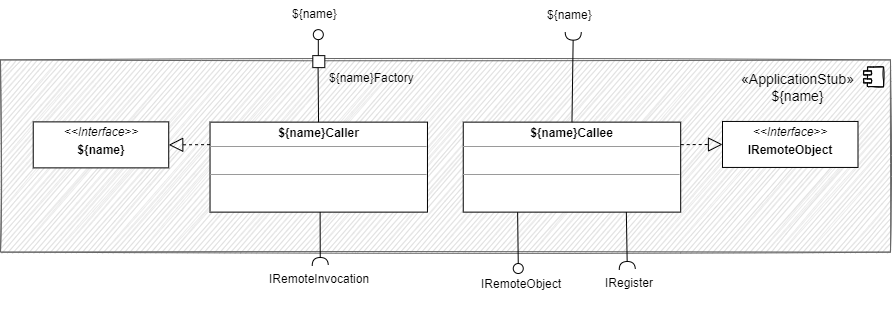

The diagram above was exported from draw.io. Its source (the exported page's mxGraphModel, read from the mxfile embedded in the PNG):
<mxGraphModel dx="4211" dy="912" grid="1" gridSize="10" guides="1" tooltips="1" connect="1" arrows="1" fold="1" page="1" pageScale="1" pageWidth="827" pageHeight="1169" math="0" shadow="0">
  <root>
    <mxCell id="0" />
    <mxCell id="1" parent="0" />
    <mxCell id="2" value="" style="html=1;dropTarget=0;sketch=1;fillColor=#D6D6D6;strokeColor=#666666;fontColor=#333333;" vertex="1" parent="1">
      <mxGeometry x="-820" y="1771.39" width="890" height="192.24" as="geometry" />
    </mxCell>
    <mxCell id="3" value="" style="shape=module;jettyWidth=8;jettyHeight=4;sketch=1;" vertex="1" parent="2">
      <mxGeometry x="1" width="20" height="20" relative="1" as="geometry">
        <mxPoint x="-27" y="7" as="offset" />
      </mxGeometry>
    </mxCell>
    <mxCell id="4" value="&lt;p style=&quot;margin:0px;margin-top:4px;text-align:center;&quot;&gt;&lt;i&gt;&amp;lt;&amp;lt;Interface&lt;/i&gt;&lt;i style=&quot;background-color: initial;&quot;&gt;&amp;gt;&amp;gt;&lt;/i&gt;&lt;/p&gt;&lt;p style=&quot;margin:0px;margin-top:4px;text-align:center;&quot;&gt;&lt;b&gt;${name}&lt;/b&gt;&lt;/p&gt;&lt;p style=&quot;margin: 0px 0px 0px 4px;&quot;&gt;&lt;br&gt;&lt;/p&gt;" style="verticalAlign=top;align=left;overflow=fill;fontSize=12;fontFamily=Helvetica;html=1;" vertex="1" parent="1">
      <mxGeometry x="-787.27" y="1833.38" width="135.5" height="46" as="geometry" />
    </mxCell>
    <mxCell id="5" value="" style="endArrow=block;dashed=1;endFill=0;endSize=12;html=1;rounded=0;sketch=0;exitX=0;exitY=0.25;exitDx=0;exitDy=0;entryX=1;entryY=0.5;entryDx=0;entryDy=0;" edge="1" source="13" target="4" parent="1">
      <mxGeometry width="160" relative="1" as="geometry">
        <mxPoint x="-610.4724999999999" y="1849.409" as="sourcePoint" />
        <mxPoint x="-1158.27" y="2042.38" as="targetPoint" />
      </mxGeometry>
    </mxCell>
    <mxCell id="6" value="" style="rounded=0;orthogonalLoop=1;jettySize=auto;html=1;endArrow=none;endFill=0;sketch=0;sourcePerimeterSpacing=0;targetPerimeterSpacing=0;exitX=0.5;exitY=0;exitDx=0;exitDy=0;" edge="1" target="7" parent="1">
      <mxGeometry relative="1" as="geometry">
        <mxPoint x="-502.1899999999996" y="1768.5100000000002" as="sourcePoint" />
      </mxGeometry>
    </mxCell>
    <mxCell id="7" value="" style="ellipse;whiteSpace=wrap;html=1;align=center;aspect=fixed;resizable=0;points=[];outlineConnect=0;sketch=0;" vertex="1" parent="1">
      <mxGeometry x="-507.19000000000005" y="1741.13" width="10" height="10" as="geometry" />
    </mxCell>
    <mxCell id="8" value="&lt;div style=&quot;text-align: center;&quot;&gt;${name}&lt;/div&gt;" style="text;whiteSpace=wrap;html=1;" vertex="1" parent="1">
      <mxGeometry x="-530" y="1712" width="70" height="41.13" as="geometry" />
    </mxCell>
    <mxCell id="9" value="&lt;font style=&quot;font-size: 14px;&quot;&gt;&lt;span style=&quot;&quot;&gt;«ApplicationStub»&lt;/span&gt;&lt;br style=&quot;&quot;&gt;${name}&lt;br&gt;&lt;/font&gt;" style="text;html=1;strokeColor=none;fillColor=none;align=center;verticalAlign=middle;whiteSpace=wrap;rounded=0;sketch=1;" vertex="1" parent="1">
      <mxGeometry x="-50" y="1784.13" width="55" height="30" as="geometry" />
    </mxCell>
    <mxCell id="10" value="&lt;div style=&quot;text-align: center;&quot;&gt;${name}Factory&lt;/div&gt;" style="text;whiteSpace=wrap;html=1;" vertex="1" parent="1">
      <mxGeometry x="-493" y="1776.13" width="70" height="40" as="geometry" />
    </mxCell>
    <mxCell id="11" value="" style="endArrow=none;html=1;rounded=0;entryX=0.179;entryY=0.009;entryDx=0;entryDy=0;exitX=0.33;exitY=-0.006;exitDx=0;exitDy=0;entryPerimeter=0;exitPerimeter=0;" edge="1" parent="1">
      <mxGeometry width="50" height="50" relative="1" as="geometry">
        <mxPoint x="-502.49000000000024" y="1771.17" as="sourcePoint" />
        <mxPoint x="-501.44050000000016" y="1894.2110000000002" as="targetPoint" />
      </mxGeometry>
    </mxCell>
    <mxCell id="12" value="" style="whiteSpace=wrap;html=1;aspect=fixed;" vertex="1" parent="1">
      <mxGeometry x="-507.69000000000005" y="1767.13" width="12" height="12" as="geometry" />
    </mxCell>
    <mxCell id="13" value="&lt;p style=&quot;margin:0px;margin-top:4px;text-align:center;&quot;&gt;&lt;b&gt;${name}Caller&lt;/b&gt;&lt;/p&gt;&lt;hr size=&quot;1&quot;&gt;&lt;p style=&quot;margin:0px;margin-left:4px;&quot;&gt;&lt;br&gt;&lt;/p&gt;&lt;hr size=&quot;1&quot;&gt;&lt;p style=&quot;margin:0px;margin-left:4px;&quot;&gt;&lt;br&gt;&lt;/p&gt;&lt;p style=&quot;margin:0px;margin-left:4px;&quot;&gt;&lt;/p&gt;&lt;br&gt;&lt;div style=&quot;padding: 0px; margin: 0px;&quot;&gt;&lt;br style=&quot;padding: 0px; margin: 0px;&quot;&gt;&lt;/div&gt;&lt;div style=&quot;padding: 0px; margin: 0px;&quot;&gt;&lt;br style=&quot;padding: 0px; margin: 0px;&quot;&gt;&lt;/div&gt;" style="verticalAlign=top;align=left;overflow=fill;fontSize=12;fontFamily=Helvetica;html=1;sketch=0;fillColor=default;" vertex="1" parent="1">
      <mxGeometry x="-610.47" y="1833.63" width="217.44" height="90" as="geometry" />
    </mxCell>
    <mxCell id="14" value="" style="ellipse;whiteSpace=wrap;html=1;align=center;aspect=fixed;resizable=0;points=[];outlineConnect=0;sketch=0;" vertex="1" parent="1">
      <mxGeometry x="-307.25" y="1975.0100000000002" width="10" height="10" as="geometry" />
    </mxCell>
    <mxCell id="15" value="" style="rounded=0;orthogonalLoop=1;jettySize=auto;html=1;endArrow=none;endFill=0;sketch=0;sourcePerimeterSpacing=0;exitX=0.25;exitY=1;exitDx=0;exitDy=0;" edge="1" source="19" target="14" parent="1">
      <mxGeometry relative="1" as="geometry">
        <mxPoint x="-248.58999999999992" y="1923.63" as="sourcePoint" />
        <mxPoint x="-248.73000000000002" y="1983.63" as="targetPoint" />
      </mxGeometry>
    </mxCell>
    <mxCell id="16" value="&lt;div style=&quot;text-align: center;&quot;&gt;IRemoteObject&lt;/div&gt;" style="text;whiteSpace=wrap;html=1;" vertex="1" parent="1">
      <mxGeometry x="-340.56999999999994" y="1982.0100000000002" width="70" height="40" as="geometry" />
    </mxCell>
    <mxCell id="17" value="" style="rounded=0;orthogonalLoop=1;jettySize=auto;html=1;endArrow=halfCircle;endFill=0;endSize=6;strokeWidth=1;sketch=0;exitX=0.75;exitY=1;exitDx=0;exitDy=0;entryX=0.75;entryY=0;entryDx=0;entryDy=0;" edge="1" target="18" parent="1">
      <mxGeometry relative="1" as="geometry">
        <mxPoint x="-500.3899999999999" y="1923.63" as="sourcePoint" />
        <mxPoint x="-500.25" y="1963.63" as="targetPoint" />
      </mxGeometry>
    </mxCell>
    <mxCell id="18" value="&lt;div style=&quot;text-align: center;&quot;&gt;IRemoteInvocation&lt;/div&gt;" style="text;whiteSpace=wrap;html=1;" vertex="1" parent="1">
      <mxGeometry x="-552.75" y="1977.0100000000002" width="70" height="40" as="geometry" />
    </mxCell>
    <mxCell id="19" value="&lt;p style=&quot;margin:0px;margin-top:4px;text-align:center;&quot;&gt;&lt;b&gt;${name}Callee&lt;/b&gt;&lt;/p&gt;&lt;hr size=&quot;1&quot;&gt;&lt;p style=&quot;margin:0px;margin-left:4px;&quot;&gt;&lt;br&gt;&lt;/p&gt;&lt;hr size=&quot;1&quot;&gt;&lt;p style=&quot;margin:0px;margin-left:4px;&quot;&gt;&lt;br&gt;&lt;/p&gt;&lt;p style=&quot;margin:0px;margin-left:4px;&quot;&gt;&lt;/p&gt;&lt;br&gt;&lt;div style=&quot;padding: 0px; margin: 0px;&quot;&gt;&lt;br style=&quot;padding: 0px; margin: 0px;&quot;&gt;&lt;/div&gt;&lt;div style=&quot;padding: 0px; margin: 0px;&quot;&gt;&lt;br style=&quot;padding: 0px; margin: 0px;&quot;&gt;&lt;/div&gt;" style="verticalAlign=top;align=left;overflow=fill;fontSize=12;fontFamily=Helvetica;html=1;sketch=0;fillColor=default;" vertex="1" parent="1">
      <mxGeometry x="-357.25" y="1833.63" width="217.44" height="90" as="geometry" />
    </mxCell>
    <mxCell id="20" value="" style="rounded=0;orthogonalLoop=1;jettySize=auto;html=1;endArrow=halfCircle;endFill=0;endSize=6;strokeWidth=1;sketch=0;exitX=0.5;exitY=0;exitDx=0;exitDy=0;" edge="1" source="19" parent="1">
      <mxGeometry relative="1" as="geometry">
        <mxPoint x="-490.3899999999999" y="1923.63" as="sourcePoint" />
        <mxPoint x="-247.25" y="1743.63" as="targetPoint" />
      </mxGeometry>
    </mxCell>
    <mxCell id="21" value="" style="rounded=0;orthogonalLoop=1;jettySize=auto;html=1;endArrow=halfCircle;endFill=0;endSize=6;strokeWidth=1;sketch=0;exitX=0.75;exitY=1;exitDx=0;exitDy=0;" edge="1" source="19" target="22" parent="1">
      <mxGeometry relative="1" as="geometry">
        <mxPoint x="-149.07999999999993" y="1923.63" as="sourcePoint" />
        <mxPoint x="-148.94000000000005" y="1963.63" as="targetPoint" />
      </mxGeometry>
    </mxCell>
    <mxCell id="22" value="&lt;div style=&quot;text-align: center;&quot;&gt;IRegister&lt;/div&gt;" style="text;whiteSpace=wrap;html=1;" vertex="1" parent="1">
      <mxGeometry x="-217.25" y="1981.0100000000002" width="48.75" height="40" as="geometry" />
    </mxCell>
    <mxCell id="23" value="&lt;p style=&quot;margin:0px;margin-top:4px;text-align:center;&quot;&gt;&lt;i&gt;&amp;lt;&amp;lt;Interface&lt;/i&gt;&lt;i style=&quot;background-color: initial;&quot;&gt;&amp;gt;&amp;gt;&lt;/i&gt;&lt;/p&gt;&lt;p style=&quot;margin:0px;margin-top:4px;text-align:center;&quot;&gt;&lt;b&gt;IRemoteObject&lt;/b&gt;&lt;/p&gt;&lt;p style=&quot;margin: 0px 0px 0px 4px;&quot;&gt;&lt;br&gt;&lt;/p&gt;" style="verticalAlign=top;align=left;overflow=fill;fontSize=12;fontFamily=Helvetica;html=1;" vertex="1" parent="1">
      <mxGeometry x="-98" y="1832.94" width="135.5" height="46" as="geometry" />
    </mxCell>
    <mxCell id="24" value="" style="endArrow=block;dashed=1;endFill=0;endSize=12;html=1;rounded=0;sketch=0;exitX=1;exitY=0.25;exitDx=0;exitDy=0;entryX=0;entryY=0.5;entryDx=0;entryDy=0;" edge="1" source="19" target="23" parent="1">
      <mxGeometry width="160" relative="1" as="geometry">
        <mxPoint x="-600.4724999999999" y="1859.409" as="sourcePoint" />
        <mxPoint x="-100" y="1860" as="targetPoint" />
      </mxGeometry>
    </mxCell>
    <mxCell id="25" value="&lt;div style=&quot;text-align: center;&quot;&gt;${name}&lt;/div&gt;" style="text;whiteSpace=wrap;html=1;" vertex="1" parent="1">
      <mxGeometry x="-275.39" y="1713" width="70" height="41.13" as="geometry" />
    </mxCell>
  </root>
</mxGraphModel>